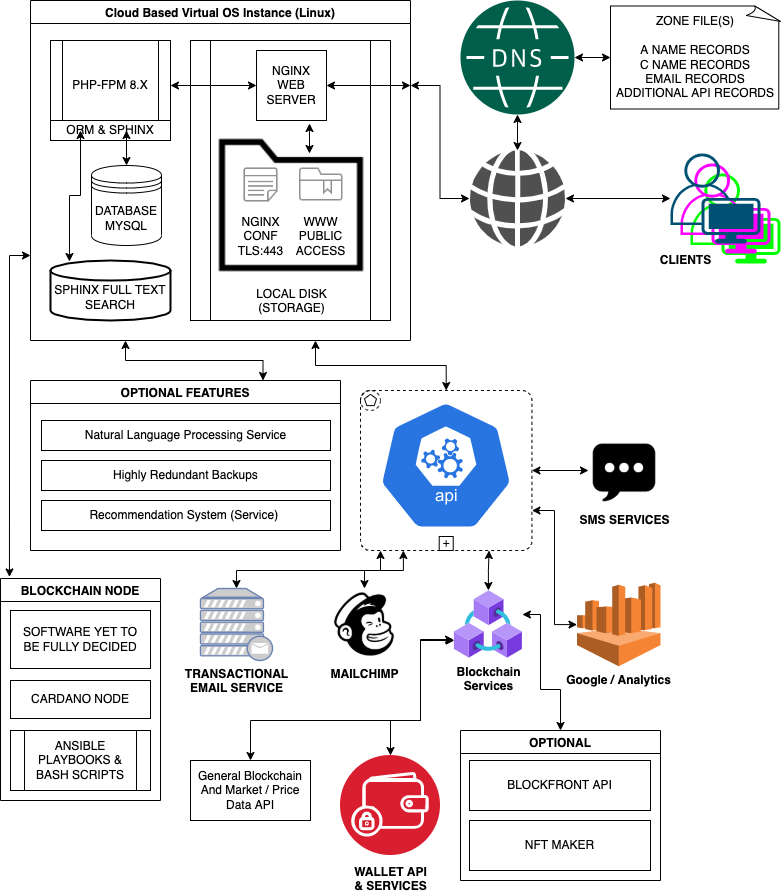

The diagram above was exported from draw.io. Its source (the exported page's mxGraphModel, read from the mxfile embedded in the PNG):
<mxGraphModel dx="1298" dy="833" grid="1" gridSize="10" guides="1" tooltips="1" connect="1" arrows="1" fold="1" page="1" pageScale="1" pageWidth="850" pageHeight="1100" math="0" shadow="0">
  <root>
    <mxCell id="0" />
    <mxCell id="1" parent="0" />
    <mxCell id="gkZUF18uXBx8tQOwayW1-42" style="edgeStyle=orthogonalEdgeStyle;rounded=0;orthogonalLoop=1;jettySize=auto;html=1;exitX=0.25;exitY=1;exitDx=0;exitDy=0;exitPerimeter=0;entryX=0.5;entryY=0;entryDx=0;entryDy=0;fontColor=#000000;startArrow=classic;startFill=1;" edge="1" parent="1" source="gkZUF18uXBx8tQOwayW1-22" target="gkZUF18uXBx8tQOwayW1-30">
      <mxGeometry relative="1" as="geometry" />
    </mxCell>
    <mxCell id="gkZUF18uXBx8tQOwayW1-43" style="edgeStyle=orthogonalEdgeStyle;rounded=0;orthogonalLoop=1;jettySize=auto;html=1;entryX=0.5;entryY=0;entryDx=0;entryDy=0;entryPerimeter=0;fontColor=#000000;startArrow=classic;startFill=1;" edge="1" parent="1" source="gkZUF18uXBx8tQOwayW1-22" target="gkZUF18uXBx8tQOwayW1-31">
      <mxGeometry relative="1" as="geometry">
        <Array as="points">
          <mxPoint x="400" y="600" />
          <mxPoint x="256" y="600" />
        </Array>
      </mxGeometry>
    </mxCell>
    <mxCell id="gkZUF18uXBx8tQOwayW1-60" style="edgeStyle=orthogonalEdgeStyle;rounded=0;orthogonalLoop=1;jettySize=auto;html=1;entryX=0;entryY=0.5;entryDx=0;entryDy=0;fontColor=#000000;startArrow=classic;startFill=1;" edge="1" parent="1" source="gkZUF18uXBx8tQOwayW1-22" target="gkZUF18uXBx8tQOwayW1-59">
      <mxGeometry relative="1" as="geometry" />
    </mxCell>
    <mxCell id="gkZUF18uXBx8tQOwayW1-22" value="" style="points=[[0.25,0,0],[0.5,0,0],[0.75,0,0],[1,0.25,0],[1,0.5,0],[1,0.75,0],[0.75,1,0],[0.5,1,0],[0.25,1,0],[0,0.75,0],[0,0.5,0],[0,0.25,0]];shape=mxgraph.bpmn.task;whiteSpace=wrap;rectStyle=rounded;size=10;taskMarker=abstract;bpmnShapeType=subprocess;isLoopSub=1;outline=eventNonint;symbol=multiple;labelBackgroundColor=none;labelBorderColor=none;fontColor=#000000;strokeWidth=1;" vertex="1" parent="1">
      <mxGeometry x="380" y="420" width="171.43" height="160" as="geometry" />
    </mxCell>
    <mxCell id="gkZUF18uXBx8tQOwayW1-20" style="edgeStyle=orthogonalEdgeStyle;rounded=0;orthogonalLoop=1;jettySize=auto;html=1;exitX=0.25;exitY=1;exitDx=0;exitDy=0;entryX=0.75;entryY=0;entryDx=0;entryDy=0;fontColor=#000000;startArrow=classic;startFill=1;" edge="1" parent="1" source="gkZUF18uXBx8tQOwayW1-1" target="gkZUF18uXBx8tQOwayW1-16">
      <mxGeometry relative="1" as="geometry" />
    </mxCell>
    <mxCell id="gkZUF18uXBx8tQOwayW1-23" style="edgeStyle=orthogonalEdgeStyle;rounded=0;orthogonalLoop=1;jettySize=auto;html=1;exitX=0.75;exitY=1;exitDx=0;exitDy=0;entryX=0.5;entryY=0;entryDx=0;entryDy=0;entryPerimeter=0;fontColor=#000000;startArrow=classic;startFill=1;" edge="1" parent="1" source="gkZUF18uXBx8tQOwayW1-1" target="gkZUF18uXBx8tQOwayW1-22">
      <mxGeometry relative="1" as="geometry" />
    </mxCell>
    <mxCell id="gkZUF18uXBx8tQOwayW1-40" style="edgeStyle=orthogonalEdgeStyle;rounded=0;orthogonalLoop=1;jettySize=auto;html=1;exitX=0;exitY=0.75;exitDx=0;exitDy=0;entryX=0.056;entryY=-0.007;entryDx=0;entryDy=0;entryPerimeter=0;fontColor=#000000;startArrow=classic;startFill=1;" edge="1" parent="1" source="gkZUF18uXBx8tQOwayW1-1" target="gkZUF18uXBx8tQOwayW1-37">
      <mxGeometry relative="1" as="geometry" />
    </mxCell>
    <mxCell id="gkZUF18uXBx8tQOwayW1-1" value="Cloud Based Virtual OS Instance (Linux)" style="swimlane;" vertex="1" parent="1">
      <mxGeometry x="50" y="30" width="380" height="340" as="geometry" />
    </mxCell>
    <mxCell id="gkZUF18uXBx8tQOwayW1-3" value="PHP-FPM 8.X" style="shape=process;whiteSpace=wrap;html=1;backgroundOutline=1;" vertex="1" parent="gkZUF18uXBx8tQOwayW1-1">
      <mxGeometry x="20" y="40" width="120" height="90" as="geometry" />
    </mxCell>
    <mxCell id="gkZUF18uXBx8tQOwayW1-7" value="" style="shape=process;whiteSpace=wrap;html=1;backgroundOutline=1;labelBackgroundColor=none;labelBorderColor=none;fontColor=#FFFFFF;strokeWidth=1;" vertex="1" parent="gkZUF18uXBx8tQOwayW1-1">
      <mxGeometry x="160" y="40" width="200" height="280" as="geometry" />
    </mxCell>
    <mxCell id="gkZUF18uXBx8tQOwayW1-10" style="edgeStyle=orthogonalEdgeStyle;rounded=0;orthogonalLoop=1;jettySize=auto;html=1;exitX=0.75;exitY=1;exitDx=0;exitDy=0;fontColor=#000000;startArrow=classic;startFill=1;" edge="1" parent="gkZUF18uXBx8tQOwayW1-1">
      <mxGeometry relative="1" as="geometry">
        <mxPoint x="279" y="123" as="sourcePoint" />
        <mxPoint x="279" y="153" as="targetPoint" />
        <Array as="points">
          <mxPoint x="279" y="153" />
        </Array>
      </mxGeometry>
    </mxCell>
    <mxCell id="gkZUF18uXBx8tQOwayW1-11" style="edgeStyle=orthogonalEdgeStyle;rounded=0;orthogonalLoop=1;jettySize=auto;html=1;exitX=0;exitY=0.5;exitDx=0;exitDy=0;entryX=1;entryY=0.5;entryDx=0;entryDy=0;fontColor=#000000;startArrow=classic;startFill=1;" edge="1" parent="gkZUF18uXBx8tQOwayW1-1" source="gkZUF18uXBx8tQOwayW1-2" target="gkZUF18uXBx8tQOwayW1-3">
      <mxGeometry relative="1" as="geometry" />
    </mxCell>
    <mxCell id="gkZUF18uXBx8tQOwayW1-2" value="NGINX&lt;br&gt;WEB&lt;br&gt;SERVER" style="whiteSpace=wrap;html=1;aspect=fixed;" vertex="1" parent="gkZUF18uXBx8tQOwayW1-1">
      <mxGeometry x="226" y="50" width="70" height="70" as="geometry" />
    </mxCell>
    <mxCell id="gkZUF18uXBx8tQOwayW1-15" value="ORM &amp;amp; SPHINX" style="rounded=0;whiteSpace=wrap;html=1;labelBackgroundColor=none;labelBorderColor=none;fontColor=#000000;strokeWidth=1;" vertex="1" parent="gkZUF18uXBx8tQOwayW1-1">
      <mxGeometry x="20" y="120" width="120" height="20" as="geometry" />
    </mxCell>
    <mxCell id="gkZUF18uXBx8tQOwayW1-12" style="edgeStyle=orthogonalEdgeStyle;rounded=0;orthogonalLoop=1;jettySize=auto;html=1;exitX=0.633;exitY=1;exitDx=0;exitDy=0;fontColor=#000000;startArrow=classic;startFill=1;exitPerimeter=0;" edge="1" parent="gkZUF18uXBx8tQOwayW1-1" source="gkZUF18uXBx8tQOwayW1-3" target="gkZUF18uXBx8tQOwayW1-8">
      <mxGeometry relative="1" as="geometry">
        <Array as="points" />
      </mxGeometry>
    </mxCell>
    <mxCell id="gkZUF18uXBx8tQOwayW1-13" style="edgeStyle=orthogonalEdgeStyle;rounded=0;orthogonalLoop=1;jettySize=auto;html=1;exitX=0.25;exitY=1;exitDx=0;exitDy=0;entryX=0.158;entryY=0.017;entryDx=0;entryDy=0;entryPerimeter=0;fontColor=#000000;startArrow=classic;startFill=1;" edge="1" parent="gkZUF18uXBx8tQOwayW1-1" source="gkZUF18uXBx8tQOwayW1-3" target="gkZUF18uXBx8tQOwayW1-9">
      <mxGeometry relative="1" as="geometry" />
    </mxCell>
    <mxCell id="gkZUF18uXBx8tQOwayW1-4" value="LOCAL DISK&lt;br&gt;(STORAGE)" style="shape=image;html=1;verticalAlign=top;verticalLabelPosition=bottom;labelBackgroundColor=#ffffff;imageAspect=0;aspect=fixed;image=https://cdn2.iconfinder.com/data/icons/essential-web-3/50/folder-storage-organize-file-office-128.png;strokeWidth=1;" vertex="1" parent="gkZUF18uXBx8tQOwayW1-1">
      <mxGeometry x="186" y="130" width="150" height="150" as="geometry" />
    </mxCell>
    <mxCell id="gkZUF18uXBx8tQOwayW1-5" value="NGINX&lt;br&gt;CONF&lt;br&gt;TLS:443" style="shape=image;html=1;verticalAlign=top;verticalLabelPosition=bottom;labelBackgroundColor=#ffffff;imageAspect=0;aspect=fixed;image=https://cdn1.iconfinder.com/data/icons/hawcons/32/699032-icon-44-note-text-128.png;strokeWidth=1;" vertex="1" parent="gkZUF18uXBx8tQOwayW1-1">
      <mxGeometry x="206" y="160" width="47.5" height="47.5" as="geometry" />
    </mxCell>
    <mxCell id="gkZUF18uXBx8tQOwayW1-6" value="&lt;span&gt;WWW&lt;br&gt;PUBLIC&lt;br&gt;ACCESS&lt;br&gt;&lt;/span&gt;" style="shape=image;html=1;verticalAlign=top;verticalLabelPosition=bottom;labelBackgroundColor=none;imageAspect=0;aspect=fixed;image=https://cdn1.iconfinder.com/data/icons/hawcons/32/698952-icon-108-folder-bookmark-128.png;strokeWidth=1;labelBorderColor=none;imageBorder=none;imageBackground=none;" vertex="1" parent="gkZUF18uXBx8tQOwayW1-1">
      <mxGeometry x="266" y="160" width="48" height="48" as="geometry" />
    </mxCell>
    <mxCell id="gkZUF18uXBx8tQOwayW1-8" value="&lt;font color=&quot;#000000&quot;&gt;DATABASE&lt;br&gt;MYSQL&lt;br&gt;&lt;/font&gt;" style="shape=datastore;whiteSpace=wrap;html=1;labelBackgroundColor=none;labelBorderColor=none;fontColor=#FFFFFF;strokeWidth=1;" vertex="1" parent="gkZUF18uXBx8tQOwayW1-1">
      <mxGeometry x="61" y="165" width="70" height="80" as="geometry" />
    </mxCell>
    <mxCell id="gkZUF18uXBx8tQOwayW1-9" value="&lt;br&gt;SPHINX FULL TEXT&lt;br&gt;SEARCH" style="strokeWidth=2;html=1;shape=mxgraph.flowchart.database;whiteSpace=wrap;labelBackgroundColor=none;labelBorderColor=none;fontColor=#000000;" vertex="1" parent="gkZUF18uXBx8tQOwayW1-1">
      <mxGeometry x="20" y="260" width="120" height="60" as="geometry" />
    </mxCell>
    <mxCell id="gkZUF18uXBx8tQOwayW1-48" style="edgeStyle=orthogonalEdgeStyle;rounded=0;orthogonalLoop=1;jettySize=auto;html=1;exitX=1;exitY=0.25;exitDx=0;exitDy=0;entryX=1;entryY=0.5;entryDx=0;entryDy=0;fontColor=#000000;startArrow=classic;startFill=1;" edge="1" parent="gkZUF18uXBx8tQOwayW1-1" source="gkZUF18uXBx8tQOwayW1-1" target="gkZUF18uXBx8tQOwayW1-2">
      <mxGeometry relative="1" as="geometry" />
    </mxCell>
    <mxCell id="gkZUF18uXBx8tQOwayW1-16" value="OPTIONAL FEATURES" style="swimlane;labelBackgroundColor=none;labelBorderColor=none;fontColor=#000000;strokeWidth=1;" vertex="1" parent="1">
      <mxGeometry x="50" y="410" width="310" height="170" as="geometry" />
    </mxCell>
    <mxCell id="gkZUF18uXBx8tQOwayW1-17" value="Natural Language Processing Service" style="rounded=0;whiteSpace=wrap;html=1;labelBackgroundColor=none;labelBorderColor=none;fontColor=#000000;strokeWidth=1;" vertex="1" parent="gkZUF18uXBx8tQOwayW1-16">
      <mxGeometry x="11" y="40" width="289" height="30" as="geometry" />
    </mxCell>
    <mxCell id="gkZUF18uXBx8tQOwayW1-18" value="Highly Redundant Backups" style="rounded=0;whiteSpace=wrap;html=1;labelBackgroundColor=none;labelBorderColor=none;fontColor=#000000;strokeWidth=1;" vertex="1" parent="gkZUF18uXBx8tQOwayW1-16">
      <mxGeometry x="11" y="80" width="289" height="30" as="geometry" />
    </mxCell>
    <mxCell id="gkZUF18uXBx8tQOwayW1-19" value="Recommendation System (Service)&amp;nbsp;" style="rounded=0;whiteSpace=wrap;html=1;labelBackgroundColor=none;labelBorderColor=none;fontColor=#000000;strokeWidth=1;" vertex="1" parent="gkZUF18uXBx8tQOwayW1-16">
      <mxGeometry x="11" y="120" width="289" height="30" as="geometry" />
    </mxCell>
    <mxCell id="gkZUF18uXBx8tQOwayW1-21" value="" style="sketch=0;html=1;dashed=0;whitespace=wrap;fillColor=#2875E2;strokeColor=#ffffff;points=[[0.005,0.63,0],[0.1,0.2,0],[0.9,0.2,0],[0.5,0,0],[0.995,0.63,0],[0.72,0.99,0],[0.5,1,0],[0.28,0.99,0]];shape=mxgraph.kubernetes.icon;prIcon=api;labelBackgroundColor=none;labelBorderColor=none;fontColor=#000000;" vertex="1" parent="1">
      <mxGeometry x="390" y="430" width="150.89" height="130" as="geometry" />
    </mxCell>
    <mxCell id="gkZUF18uXBx8tQOwayW1-24" value="" style="sketch=0;pointerEvents=1;shadow=0;dashed=0;html=1;strokeColor=none;fillColor=#005F4B;labelPosition=center;verticalLabelPosition=bottom;verticalAlign=top;align=center;outlineConnect=0;shape=mxgraph.veeam2.dns;labelBackgroundColor=none;labelBorderColor=none;fontColor=#000000;" vertex="1" parent="1">
      <mxGeometry x="480" y="30" width="114" height="114" as="geometry" />
    </mxCell>
    <mxCell id="gkZUF18uXBx8tQOwayW1-44" style="edgeStyle=orthogonalEdgeStyle;rounded=0;orthogonalLoop=1;jettySize=auto;html=1;fontColor=#000000;startArrow=classic;startFill=1;" edge="1" parent="1" source="gkZUF18uXBx8tQOwayW1-25" target="gkZUF18uXBx8tQOwayW1-24">
      <mxGeometry relative="1" as="geometry" />
    </mxCell>
    <mxCell id="gkZUF18uXBx8tQOwayW1-25" value="ZONE FILE(S)&lt;br&gt;&lt;br&gt;A NAME RECORDS&lt;br&gt;C NAME RECORDS&lt;br&gt;EMAIL RECORDS&lt;br&gt;ADDITIONAL API RECORDS" style="whiteSpace=wrap;html=1;shape=mxgraph.basic.document;labelBackgroundColor=none;labelBorderColor=none;fontColor=#000000;strokeWidth=1;" vertex="1" parent="1">
      <mxGeometry x="630" y="35.5" width="170" height="103" as="geometry" />
    </mxCell>
    <mxCell id="gkZUF18uXBx8tQOwayW1-46" style="edgeStyle=orthogonalEdgeStyle;rounded=0;orthogonalLoop=1;jettySize=auto;html=1;fontColor=#000000;startArrow=classic;startFill=1;" edge="1" parent="1" source="gkZUF18uXBx8tQOwayW1-28" target="gkZUF18uXBx8tQOwayW1-24">
      <mxGeometry relative="1" as="geometry" />
    </mxCell>
    <mxCell id="gkZUF18uXBx8tQOwayW1-47" style="edgeStyle=orthogonalEdgeStyle;rounded=0;orthogonalLoop=1;jettySize=auto;html=1;entryX=1;entryY=0.25;entryDx=0;entryDy=0;fontColor=#000000;startArrow=classic;startFill=1;" edge="1" parent="1" source="gkZUF18uXBx8tQOwayW1-28" target="gkZUF18uXBx8tQOwayW1-1">
      <mxGeometry relative="1" as="geometry" />
    </mxCell>
    <mxCell id="gkZUF18uXBx8tQOwayW1-28" value="" style="sketch=0;pointerEvents=1;shadow=0;dashed=0;html=1;strokeColor=none;fillColor=#505050;labelPosition=center;verticalLabelPosition=bottom;verticalAlign=top;outlineConnect=0;align=center;shape=mxgraph.office.concepts.globe_internet;labelBackgroundColor=none;labelBorderColor=none;fontColor=#000000;" vertex="1" parent="1">
      <mxGeometry x="489" y="180" width="96" height="96" as="geometry" />
    </mxCell>
    <mxCell id="gkZUF18uXBx8tQOwayW1-36" style="edgeStyle=orthogonalEdgeStyle;rounded=0;orthogonalLoop=1;jettySize=auto;html=1;entryX=0.5;entryY=0;entryDx=0;entryDy=0;fontColor=#000000;startArrow=classic;startFill=1;" edge="1" parent="1" source="gkZUF18uXBx8tQOwayW1-29" target="gkZUF18uXBx8tQOwayW1-33">
      <mxGeometry relative="1" as="geometry">
        <Array as="points">
          <mxPoint x="560" y="644" />
          <mxPoint x="560" y="719" />
          <mxPoint x="580" y="719" />
        </Array>
      </mxGeometry>
    </mxCell>
    <mxCell id="gkZUF18uXBx8tQOwayW1-41" style="edgeStyle=orthogonalEdgeStyle;rounded=0;orthogonalLoop=1;jettySize=auto;html=1;entryX=0.75;entryY=1;entryDx=0;entryDy=0;entryPerimeter=0;fontColor=#000000;startArrow=classic;startFill=1;" edge="1" parent="1" source="gkZUF18uXBx8tQOwayW1-29" target="gkZUF18uXBx8tQOwayW1-22">
      <mxGeometry relative="1" as="geometry" />
    </mxCell>
    <mxCell id="gkZUF18uXBx8tQOwayW1-63" style="edgeStyle=orthogonalEdgeStyle;rounded=0;orthogonalLoop=1;jettySize=auto;html=1;fontColor=#000000;startArrow=classic;startFill=1;" edge="1" parent="1" source="gkZUF18uXBx8tQOwayW1-29" target="gkZUF18uXBx8tQOwayW1-62">
      <mxGeometry relative="1" as="geometry">
        <Array as="points">
          <mxPoint x="440" y="670" />
          <mxPoint x="440" y="750" />
          <mxPoint x="270" y="750" />
        </Array>
      </mxGeometry>
    </mxCell>
    <mxCell id="gkZUF18uXBx8tQOwayW1-29" value="&lt;b&gt;Blockchain&lt;br&gt;Services&lt;/b&gt;" style="aspect=fixed;html=1;points=[];align=center;image;fontSize=12;image=img/lib/azure2/blockchain/Azure_Blockchain_Service.svg;labelBackgroundColor=none;labelBorderColor=none;fontColor=#000000;strokeWidth=1;" vertex="1" parent="1">
      <mxGeometry x="473.89" y="620" width="68" height="68" as="geometry" />
    </mxCell>
    <mxCell id="gkZUF18uXBx8tQOwayW1-30" value="&lt;b&gt;MAILCHIMP&lt;/b&gt;" style="shape=image;html=1;verticalAlign=top;verticalLabelPosition=bottom;labelBackgroundColor=#ffffff;imageAspect=0;aspect=fixed;image=https://cdn0.iconfinder.com/data/icons/font-awesome-brands-vol-1/512/mailchimp-128.png;labelBorderColor=none;fontColor=#000000;strokeWidth=1;" vertex="1" parent="1">
      <mxGeometry x="348" y="618" width="72" height="72" as="geometry" />
    </mxCell>
    <mxCell id="gkZUF18uXBx8tQOwayW1-31" value="&lt;font color=&quot;#000000&quot;&gt;&lt;b&gt;TRANSACTIONAL&lt;br&gt;EMAIL SERVICE&lt;/b&gt;&lt;/font&gt;" style="fontColor=#0066CC;verticalAlign=top;verticalLabelPosition=bottom;labelPosition=center;align=center;html=1;outlineConnect=0;fillColor=#CCCCCC;strokeColor=#6881B3;gradientColor=none;gradientDirection=north;strokeWidth=2;shape=mxgraph.networks.mail_server;labelBackgroundColor=none;labelBorderColor=none;" vertex="1" parent="1">
      <mxGeometry x="220" y="618" width="72" height="72" as="geometry" />
    </mxCell>
    <mxCell id="gkZUF18uXBx8tQOwayW1-33" value="OPTIONAL" style="swimlane;labelBackgroundColor=none;labelBorderColor=none;fontColor=#000000;strokeWidth=1;" vertex="1" parent="1">
      <mxGeometry x="480" y="760" width="200" height="150" as="geometry" />
    </mxCell>
    <mxCell id="gkZUF18uXBx8tQOwayW1-34" value="BLOCKFRONT API" style="rounded=0;whiteSpace=wrap;html=1;labelBackgroundColor=none;labelBorderColor=none;fontColor=#000000;strokeWidth=1;" vertex="1" parent="gkZUF18uXBx8tQOwayW1-33">
      <mxGeometry x="9" y="30" width="181" height="50" as="geometry" />
    </mxCell>
    <mxCell id="gkZUF18uXBx8tQOwayW1-35" value="NFT MAKER" style="rounded=0;whiteSpace=wrap;html=1;labelBackgroundColor=none;labelBorderColor=none;fontColor=#000000;strokeWidth=1;" vertex="1" parent="gkZUF18uXBx8tQOwayW1-33">
      <mxGeometry x="9" y="90" width="181" height="50" as="geometry" />
    </mxCell>
    <mxCell id="gkZUF18uXBx8tQOwayW1-37" value="BLOCKCHAIN NODE" style="swimlane;labelBackgroundColor=none;labelBorderColor=none;fontColor=#000000;strokeWidth=1;" vertex="1" parent="1">
      <mxGeometry x="20" y="608" width="160" height="222" as="geometry" />
    </mxCell>
    <mxCell id="gkZUF18uXBx8tQOwayW1-38" value="SOFTWARE YET TO&lt;br&gt;BE FULLY DECIDED" style="rounded=0;whiteSpace=wrap;html=1;labelBackgroundColor=none;labelBorderColor=none;fontColor=#000000;strokeWidth=1;" vertex="1" parent="gkZUF18uXBx8tQOwayW1-37">
      <mxGeometry x="10" y="32" width="140" height="58" as="geometry" />
    </mxCell>
    <mxCell id="gkZUF18uXBx8tQOwayW1-39" value="CARDANO NODE" style="rounded=0;whiteSpace=wrap;html=1;labelBackgroundColor=none;labelBorderColor=none;fontColor=#000000;strokeWidth=1;" vertex="1" parent="gkZUF18uXBx8tQOwayW1-37">
      <mxGeometry x="10" y="102" width="140" height="38" as="geometry" />
    </mxCell>
    <mxCell id="gkZUF18uXBx8tQOwayW1-61" value="ANSIBLE&lt;br&gt;PLAYBOOKS &amp;amp;&lt;br&gt;BASH SCRIPTS" style="shape=process;whiteSpace=wrap;html=1;backgroundOutline=1;labelBackgroundColor=none;labelBorderColor=none;strokeWidth=1;" vertex="1" parent="gkZUF18uXBx8tQOwayW1-37">
      <mxGeometry x="10" y="152" width="140" height="60" as="geometry" />
    </mxCell>
    <mxCell id="gkZUF18uXBx8tQOwayW1-53" value="" style="group" vertex="1" connectable="0" parent="1">
      <mxGeometry x="670" y="183" width="130" height="117" as="geometry" />
    </mxCell>
    <mxCell id="gkZUF18uXBx8tQOwayW1-51" value="" style="points=[[0.35,0,0],[0.98,0.51,0],[1,0.71,0],[0.67,1,0],[0,0.795,0],[0,0.65,0]];verticalLabelPosition=bottom;sketch=0;html=1;verticalAlign=top;aspect=fixed;align=center;pointerEvents=1;shape=mxgraph.cisco19.user;fillColor=#00FF00;strokeColor=#d79b00;labelBackgroundColor=none;labelBorderColor=none;" vertex="1" parent="gkZUF18uXBx8tQOwayW1-53">
      <mxGeometry x="40" y="20" width="90" height="90" as="geometry" />
    </mxCell>
    <mxCell id="gkZUF18uXBx8tQOwayW1-50" value="" style="points=[[0.35,0,0],[0.98,0.51,0],[1,0.71,0],[0.67,1,0],[0,0.795,0],[0,0.65,0]];verticalLabelPosition=bottom;sketch=0;html=1;verticalAlign=top;aspect=fixed;align=center;pointerEvents=1;shape=mxgraph.cisco19.user;fillColor=#FF00FF;strokeColor=none;labelBackgroundColor=none;labelBorderColor=none;fontColor=#000000;" vertex="1" parent="gkZUF18uXBx8tQOwayW1-53">
      <mxGeometry x="30" y="10" width="90" height="90" as="geometry" />
    </mxCell>
    <mxCell id="gkZUF18uXBx8tQOwayW1-49" value="" style="points=[[0.35,0,0],[0.98,0.51,0],[1,0.71,0],[0.67,1,0],[0,0.795,0],[0,0.65,0]];verticalLabelPosition=bottom;sketch=0;html=1;verticalAlign=top;aspect=fixed;align=center;pointerEvents=1;shape=mxgraph.cisco19.user;fillColor=#005073;strokeColor=none;labelBackgroundColor=none;labelBorderColor=none;fontColor=#000000;" vertex="1" parent="gkZUF18uXBx8tQOwayW1-53">
      <mxGeometry x="20" width="90" height="90" as="geometry" />
    </mxCell>
    <mxCell id="gkZUF18uXBx8tQOwayW1-52" value="&lt;b&gt;CLIENTS&lt;/b&gt;" style="text;html=1;align=center;verticalAlign=middle;resizable=0;points=[];autosize=1;strokeColor=none;fillColor=none;fontColor=#000000;" vertex="1" parent="gkZUF18uXBx8tQOwayW1-53">
      <mxGeometry y="97" width="70" height="20" as="geometry" />
    </mxCell>
    <mxCell id="gkZUF18uXBx8tQOwayW1-54" style="edgeStyle=orthogonalEdgeStyle;rounded=0;orthogonalLoop=1;jettySize=auto;html=1;fontColor=#000000;startArrow=classic;startFill=1;" edge="1" parent="1" source="gkZUF18uXBx8tQOwayW1-49" target="gkZUF18uXBx8tQOwayW1-28">
      <mxGeometry relative="1" as="geometry" />
    </mxCell>
    <mxCell id="gkZUF18uXBx8tQOwayW1-56" style="edgeStyle=orthogonalEdgeStyle;rounded=0;orthogonalLoop=1;jettySize=auto;html=1;entryX=1;entryY=0.75;entryDx=0;entryDy=0;entryPerimeter=0;fontColor=#000000;startArrow=classic;startFill=1;" edge="1" parent="1" source="gkZUF18uXBx8tQOwayW1-55" target="gkZUF18uXBx8tQOwayW1-22">
      <mxGeometry relative="1" as="geometry" />
    </mxCell>
    <mxCell id="gkZUF18uXBx8tQOwayW1-55" value="&lt;b&gt;Google / Analytics&lt;/b&gt;" style="outlineConnect=0;dashed=0;verticalLabelPosition=bottom;verticalAlign=top;align=center;html=1;shape=mxgraph.aws3.athena;fillColor=#F58534;gradientColor=none;labelBackgroundColor=none;labelBorderColor=none;fontColor=#000000;strokeWidth=1;" vertex="1" parent="1">
      <mxGeometry x="596.5" y="612.25" width="83.5" height="83.5" as="geometry" />
    </mxCell>
    <mxCell id="gkZUF18uXBx8tQOwayW1-58" style="edgeStyle=orthogonalEdgeStyle;rounded=0;orthogonalLoop=1;jettySize=auto;html=1;exitX=0.5;exitY=0;exitDx=0;exitDy=0;fontColor=#000000;startArrow=classic;startFill=1;entryX=-0.013;entryY=0.721;entryDx=0;entryDy=0;entryPerimeter=0;" edge="1" parent="1" source="gkZUF18uXBx8tQOwayW1-57" target="gkZUF18uXBx8tQOwayW1-29">
      <mxGeometry relative="1" as="geometry">
        <mxPoint x="440" y="710" as="targetPoint" />
        <Array as="points">
          <mxPoint x="410" y="750" />
          <mxPoint x="440" y="750" />
          <mxPoint x="440" y="669" />
        </Array>
      </mxGeometry>
    </mxCell>
    <mxCell id="gkZUF18uXBx8tQOwayW1-57" value="&lt;font color=&quot;#000000&quot;&gt;&lt;b&gt;WALLET API&lt;br&gt;&amp;amp; SERVICES&lt;br&gt;&lt;/b&gt;&lt;/font&gt;" style="aspect=fixed;perimeter=ellipsePerimeter;html=1;align=center;shadow=0;dashed=0;fontColor=#4277BB;labelBackgroundColor=#ffffff;fontSize=12;spacingTop=3;image;image=img/lib/ibm/blockchain/wallet.svg;labelBorderColor=none;strokeWidth=1;fillColor=#00FF00;" vertex="1" parent="1">
      <mxGeometry x="360" y="785" width="100" height="100" as="geometry" />
    </mxCell>
    <mxCell id="gkZUF18uXBx8tQOwayW1-59" value="&lt;b&gt;SMS SERVICES&lt;/b&gt;" style="shape=image;html=1;verticalAlign=top;verticalLabelPosition=bottom;labelBackgroundColor=#ffffff;imageAspect=0;aspect=fixed;image=https://cdn1.iconfinder.com/data/icons/ios-11-glyphs/30/sms-128.png;labelBorderColor=none;fontColor=#000000;strokeWidth=1;fillColor=#00FF00;" vertex="1" parent="1">
      <mxGeometry x="608" y="464" width="72" height="72" as="geometry" />
    </mxCell>
    <mxCell id="gkZUF18uXBx8tQOwayW1-62" value="General Blockchain&lt;br&gt;And Market / Price&lt;br&gt;Data API" style="rounded=0;whiteSpace=wrap;html=1;labelBackgroundColor=none;labelBorderColor=none;strokeWidth=1;" vertex="1" parent="1">
      <mxGeometry x="210" y="790" width="120" height="60" as="geometry" />
    </mxCell>
  </root>
</mxGraphModel>